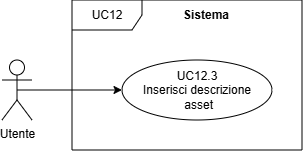

The diagram above was exported from draw.io. Its source (the exported page's mxGraphModel, read from the mxfile embedded in the PNG):
<mxGraphModel dx="673" dy="358" grid="1" gridSize="10" guides="1" tooltips="1" connect="1" arrows="1" fold="1" page="1" pageScale="1" pageWidth="827" pageHeight="1169" math="0" shadow="0">
  <root>
    <mxCell id="0" />
    <mxCell id="1" parent="0" />
    <mxCell id="SrGSBuUgpc5ZUEWF-R9K-2" edge="1" parent="1" source="SrGSBuUgpc5ZUEWF-R9K-3" style="edgeStyle=orthogonalEdgeStyle;rounded=0;orthogonalLoop=1;jettySize=auto;html=1;exitX=0.5;exitY=0.5;exitDx=0;exitDy=0;exitPerimeter=0;entryX=0;entryY=0.5;entryDx=0;entryDy=0;" target="SrGSBuUgpc5ZUEWF-R9K-4">
      <mxGeometry relative="1" as="geometry">
        <mxPoint x="383.9999999999985" y="450" as="targetPoint" />
      </mxGeometry>
    </mxCell>
    <mxCell id="SrGSBuUgpc5ZUEWF-R9K-3" parent="1" style="shape=umlActor;verticalLabelPosition=bottom;verticalAlign=top;html=1;outlineConnect=0;" value="Utente" vertex="1">
      <mxGeometry height="60" width="30" x="264" y="420" as="geometry" />
    </mxCell>
    <mxCell id="SrGSBuUgpc5ZUEWF-R9K-4" parent="1" style="ellipse;html=1;whiteSpace=wrap;" value="UC12.3&lt;div&gt;Inserisci descrizione&lt;/div&gt;&lt;div&gt;&amp;nbsp;asset&lt;/div&gt;" vertex="1">
      <mxGeometry height="60" width="150" x="384" y="420" as="geometry" />
    </mxCell>
    <mxCell id="SrGSBuUgpc5ZUEWF-R9K-5" parent="1" style="shape=umlFrame;whiteSpace=wrap;html=1;pointerEvents=0;recursiveResize=0;container=1;collapsible=0;width=70;height=30;" value="UC12" vertex="1">
      <mxGeometry height="150" width="230" x="334" y="360" as="geometry" />
    </mxCell>
    <mxCell id="SrGSBuUgpc5ZUEWF-R9K-6" parent="SrGSBuUgpc5ZUEWF-R9K-5" style="text;html=1;whiteSpace=wrap;strokeColor=none;fillColor=none;align=center;verticalAlign=middle;rounded=0;" value="&lt;b&gt;Sistema&lt;/b&gt;" vertex="1">
      <mxGeometry height="30" width="60" x="104" as="geometry" />
    </mxCell>
  </root>
</mxGraphModel>